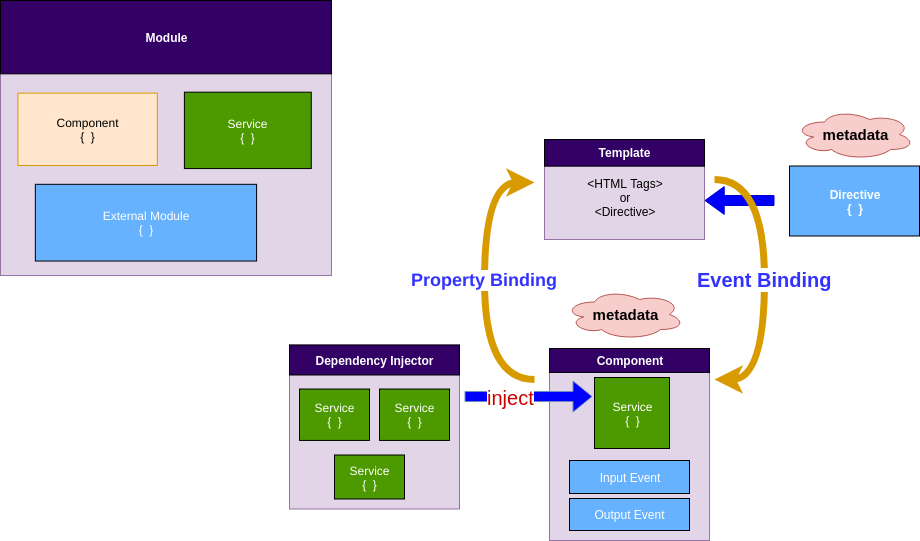

The diagram above was exported from draw.io. Its source (the exported page's mxGraphModel, read from the mxfile embedded in the PNG):
<mxGraphModel dx="1761" dy="1698" grid="1" gridSize="10" guides="1" tooltips="1" connect="1" arrows="1" fold="1" page="1" pageScale="1" pageWidth="827" pageHeight="1169" math="0" shadow="0">
  <root>
    <mxCell id="0" />
    <mxCell id="1" parent="0" />
    <UserObject label="" link="https://github.com/PhungXuanAnh/tech-note/blob/master/programming/angular/angular-architecture.md#3-templates" id="MmvmEQxsFDqSSQjI8FxC-19">
      <mxCell style="group" parent="1" vertex="1" connectable="0">
        <mxGeometry x="480" y="40" width="160" height="100" as="geometry" />
      </mxCell>
    </UserObject>
    <UserObject label="&lt;br&gt;&amp;lt;HTML Tags&amp;gt;&lt;br&gt;or&lt;br&gt;&amp;lt;Directive&amp;gt;" link="https://docs.google.com/document/d/11PPDDMY02Gh3UttTs29FUo-newdiyiQGDJOYrd6iRDM/edit#heading=h.220n5zbue4t3" id="MmvmEQxsFDqSSQjI8FxC-20">
      <mxCell style="rounded=0;whiteSpace=wrap;html=1;fillColor=#e1d5e7;strokeColor=#9673a6;" parent="MmvmEQxsFDqSSQjI8FxC-19" vertex="1">
        <mxGeometry width="160" height="100" as="geometry" />
      </mxCell>
    </UserObject>
    <mxCell id="MmvmEQxsFDqSSQjI8FxC-21" value="&lt;b&gt;Template&lt;br&gt;&lt;/b&gt;" style="rounded=0;whiteSpace=wrap;html=1;fillColor=#330066;fontColor=#FFFFFF;" parent="MmvmEQxsFDqSSQjI8FxC-19" vertex="1">
      <mxGeometry width="160" height="26.666666666666664" as="geometry" />
    </mxCell>
    <UserObject label="&lt;b&gt;Directive&lt;br&gt;{&amp;nbsp; }&lt;br&gt;&lt;/b&gt;" link="https://github.com/PhungXuanAnh/tech-note/blob/master/programming/angular/angular-architecture.md#6-directives" id="MmvmEQxsFDqSSQjI8FxC-33">
      <mxCell style="rounded=0;whiteSpace=wrap;html=1;fillColor=#66B2FF;fontColor=#FFFFFF;" parent="1" vertex="1">
        <mxGeometry x="725" y="66.5" width="130" height="70" as="geometry" />
      </mxCell>
    </UserObject>
    <UserObject label="" link="https://github.com/PhungXuanAnh/tech-note/blob/master/programming/angular/angular-architecture.md#2-components" id="MmvmEQxsFDqSSQjI8FxC-36">
      <mxCell style="group" parent="1" vertex="1" connectable="0">
        <mxGeometry x="485" y="249" width="160" height="192" as="geometry" />
      </mxCell>
    </UserObject>
    <mxCell id="MmvmEQxsFDqSSQjI8FxC-16" value="" style="group" parent="MmvmEQxsFDqSSQjI8FxC-36" vertex="1" connectable="0">
      <mxGeometry width="160" height="192" as="geometry" />
    </mxCell>
    <mxCell id="MmvmEQxsFDqSSQjI8FxC-17" value="" style="rounded=0;whiteSpace=wrap;html=1;fillColor=#e1d5e7;strokeColor=#9673a6;" parent="MmvmEQxsFDqSSQjI8FxC-16" vertex="1">
      <mxGeometry width="160" height="192" as="geometry" />
    </mxCell>
    <mxCell id="MmvmEQxsFDqSSQjI8FxC-18" value="&lt;font color=&quot;#ffffff&quot;&gt;&lt;b&gt;Component&lt;/b&gt;&lt;/font&gt;" style="rounded=0;whiteSpace=wrap;html=1;fillColor=#330066;" parent="MmvmEQxsFDqSSQjI8FxC-16" vertex="1">
      <mxGeometry width="160" height="24" as="geometry" />
    </mxCell>
    <UserObject label="Service&lt;br&gt;{&amp;nbsp; }" link="https://github.com/PhungXuanAnh/tech-note/blob/master/programming/angular/angular-architecture.md#7-services" id="MmvmEQxsFDqSSQjI8FxC-24">
      <mxCell style="rounded=0;whiteSpace=wrap;html=1;fillColor=#4D9900;fontColor=#FFFFFF;" parent="MmvmEQxsFDqSSQjI8FxC-16" vertex="1">
        <mxGeometry x="45" y="29" width="75" height="71" as="geometry" />
      </mxCell>
    </UserObject>
    <mxCell id="MmvmEQxsFDqSSQjI8FxC-31" value="Input Event" style="rounded=0;whiteSpace=wrap;html=1;fillColor=#66B2FF;fontColor=#FFFFFF;" parent="MmvmEQxsFDqSSQjI8FxC-16" vertex="1">
      <mxGeometry x="20" y="112" width="120" height="33" as="geometry" />
    </mxCell>
    <mxCell id="MmvmEQxsFDqSSQjI8FxC-32" value="Output Event" style="rounded=0;whiteSpace=wrap;html=1;fillColor=#66B2FF;fontColor=#FFFFFF;" parent="MmvmEQxsFDqSSQjI8FxC-16" vertex="1">
      <mxGeometry x="20" y="150" width="120" height="32" as="geometry" />
    </mxCell>
    <UserObject label="" link="https://github.com/PhungXuanAnh/tech-note/blob/master/programming/angular/angular-architecture.md#8-dependency-injection" id="MmvmEQxsFDqSSQjI8FxC-39">
      <mxCell style="group" parent="1" vertex="1" connectable="0">
        <mxGeometry x="220" y="240" width="170" height="164" as="geometry" />
      </mxCell>
    </UserObject>
    <mxCell id="MmvmEQxsFDqSSQjI8FxC-38" value="" style="group" parent="MmvmEQxsFDqSSQjI8FxC-39" vertex="1" connectable="0">
      <mxGeometry x="5" y="5.5" width="170" height="164" as="geometry" />
    </mxCell>
    <mxCell id="MmvmEQxsFDqSSQjI8FxC-13" value="" style="group;fontColor=#FFFFFF;" parent="MmvmEQxsFDqSSQjI8FxC-38" vertex="1" connectable="0">
      <mxGeometry width="170" height="164" as="geometry" />
    </mxCell>
    <mxCell id="MmvmEQxsFDqSSQjI8FxC-14" value="" style="rounded=0;whiteSpace=wrap;html=1;fillColor=#e1d5e7;strokeColor=#9673a6;" parent="MmvmEQxsFDqSSQjI8FxC-13" vertex="1">
      <mxGeometry width="170" height="164" as="geometry" />
    </mxCell>
    <mxCell id="MmvmEQxsFDqSSQjI8FxC-37" value="" style="group" parent="MmvmEQxsFDqSSQjI8FxC-13" vertex="1" connectable="0">
      <mxGeometry width="170" height="95.42666666666666" as="geometry" />
    </mxCell>
    <mxCell id="MmvmEQxsFDqSSQjI8FxC-15" value="&lt;b&gt;Dependency Injector&lt;/b&gt;" style="rounded=0;whiteSpace=wrap;html=1;fillColor=#330066;fontColor=#FFFFFF;" parent="MmvmEQxsFDqSSQjI8FxC-37" vertex="1">
      <mxGeometry width="170" height="30" as="geometry" />
    </mxCell>
    <UserObject label="Service&lt;br&gt;{&amp;nbsp; }" link="https://github.com/PhungXuanAnh/tech-note/blob/master/programming/angular/angular-architecture.md#7-services" id="MmvmEQxsFDqSSQjI8FxC-27">
      <mxCell style="rounded=0;whiteSpace=wrap;html=1;fillColor=#4D9900;fontColor=#FFFFFF;" parent="MmvmEQxsFDqSSQjI8FxC-37" vertex="1">
        <mxGeometry x="10" y="44.04" width="70" height="51.38666666666666" as="geometry" />
      </mxCell>
    </UserObject>
    <UserObject label="Service&lt;br&gt;{&amp;nbsp; }" link="https://github.com/PhungXuanAnh/tech-note/blob/master/programming/angular/angular-architecture.md#7-services" id="MmvmEQxsFDqSSQjI8FxC-26">
      <mxCell style="rounded=0;whiteSpace=wrap;html=1;fillColor=#4D9900;fontColor=#FFFFFF;" parent="MmvmEQxsFDqSSQjI8FxC-37" vertex="1">
        <mxGeometry x="90" y="44.04" width="70" height="51.38666666666666" as="geometry" />
      </mxCell>
    </UserObject>
    <UserObject label="Service&lt;br&gt;{&amp;nbsp; }" link="https://github.com/PhungXuanAnh/tech-note/blob/master/programming/angular/angular-architecture.md#7-services" id="MmvmEQxsFDqSSQjI8FxC-25">
      <mxCell style="rounded=0;whiteSpace=wrap;html=1;fillColor=#4D9900;fontColor=#FFFFFF;" parent="MmvmEQxsFDqSSQjI8FxC-38" vertex="1">
        <mxGeometry x="45" y="110" width="70" height="44" as="geometry" />
      </mxCell>
    </UserObject>
    <mxCell id="MmvmEQxsFDqSSQjI8FxC-40" value="" style="shape=flexArrow;endArrow=classic;html=1;fontColor=#FFFFFF;fillColor=#0000FF;strokeColor=#6c8ebf;" parent="1" edge="1">
      <mxGeometry width="50" height="50" relative="1" as="geometry">
        <mxPoint x="400" y="297" as="sourcePoint" />
        <mxPoint x="528" y="297" as="targetPoint" />
      </mxGeometry>
    </mxCell>
    <mxCell id="owMlFmyERxuPwZZv0yVm-1" value="inject" style="text;html=1;resizable=0;points=[];align=center;verticalAlign=middle;labelBackgroundColor=#ffffff;fontSize=20;fontColor=#CC0000;" parent="MmvmEQxsFDqSSQjI8FxC-40" vertex="1" connectable="0">
      <mxGeometry x="-0.2871" relative="1" as="geometry">
        <mxPoint as="offset" />
      </mxGeometry>
    </mxCell>
    <mxCell id="MmvmEQxsFDqSSQjI8FxC-41" value="&lt;font color=&quot;#3333ff&quot; style=&quot;font-size: 18px;&quot;&gt;&lt;b style=&quot;font-size: 18px;&quot;&gt;Property Binding&lt;/b&gt;&lt;/font&gt;" style="endArrow=classic;html=1;fontColor=#FFFFFF;edgeStyle=orthogonalEdgeStyle;curved=1;fillColor=#ffe6cc;strokeColor=#d79b00;strokeWidth=7;fontSize=18;" parent="1" edge="1">
      <mxGeometry width="50" height="50" relative="1" as="geometry">
        <mxPoint x="470" y="280" as="sourcePoint" />
        <mxPoint x="470" y="83" as="targetPoint" />
        <Array as="points">
          <mxPoint x="420" y="280" />
          <mxPoint x="420" y="83" />
        </Array>
      </mxGeometry>
    </mxCell>
    <mxCell id="MmvmEQxsFDqSSQjI8FxC-43" value="" style="shape=flexArrow;endArrow=classic;html=1;fontColor=#FFFFFF;fillColor=#0000FF;strokeColor=#0000CC;endWidth=16.774193548387096;endSize=6.07258064516129;entryX=1;entryY=0.61;entryDx=0;entryDy=0;entryPerimeter=0;" parent="1" target="MmvmEQxsFDqSSQjI8FxC-20" edge="1">
      <mxGeometry width="50" height="50" relative="1" as="geometry">
        <mxPoint x="710" y="101" as="sourcePoint" />
        <mxPoint x="650" y="101" as="targetPoint" />
      </mxGeometry>
    </mxCell>
    <mxCell id="MmvmEQxsFDqSSQjI8FxC-42" value="&lt;font color=&quot;#3333ff&quot; style=&quot;font-size: 20px;&quot;&gt;&lt;b style=&quot;font-size: 20px;&quot;&gt;Event Binding&lt;/b&gt;&lt;/font&gt;" style="endArrow=classic;html=1;fontColor=#FFFFFF;edgeStyle=orthogonalEdgeStyle;curved=1;fillColor=#ffe6cc;strokeColor=#d79b00;strokeWidth=7;fontSize=20;" parent="1" edge="1">
      <mxGeometry width="50" height="50" relative="1" as="geometry">
        <mxPoint x="650" y="80" as="sourcePoint" />
        <mxPoint x="650" y="280" as="targetPoint" />
        <Array as="points">
          <mxPoint x="700" y="80" />
          <mxPoint x="700" y="280" />
        </Array>
      </mxGeometry>
    </mxCell>
    <UserObject label="&lt;font style=&quot;font-size: 15px&quot;&gt;&lt;b&gt;metadata&lt;/b&gt;&lt;/font&gt;" link="https://github.com/PhungXuanAnh/tech-note/blob/master/programming/angular/angular-architecture.md#5-metadata" id="MmvmEQxsFDqSSQjI8FxC-44">
      <mxCell style="ellipse;shape=cloud;whiteSpace=wrap;html=1;fillColor=#f8cecc;strokeColor=#b85450;" parent="1" vertex="1">
        <mxGeometry x="500" y="190" width="120" height="50" as="geometry" />
      </mxCell>
    </UserObject>
    <UserObject label="&lt;font style=&quot;font-size: 15px&quot;&gt;&lt;b&gt;metadata&lt;/b&gt;&lt;/font&gt;" link="https://github.com/PhungXuanAnh/tech-note/blob/master/programming/angular/angular-architecture.md#5-metadata" id="MmvmEQxsFDqSSQjI8FxC-45">
      <mxCell style="ellipse;shape=cloud;whiteSpace=wrap;html=1;fillColor=#f8cecc;strokeColor=#b85450;" parent="1" vertex="1">
        <mxGeometry x="730" y="10" width="120" height="50" as="geometry" />
      </mxCell>
    </UserObject>
    <UserObject label="" link="https://github.com/PhungXuanAnh/tech-note/blob/master/programming/angular/angular-architecture.md#1-module" id="MmvmEQxsFDqSSQjI8FxC-46">
      <mxCell style="group" parent="1" vertex="1" connectable="0">
        <mxGeometry x="-64" y="-99" width="331" height="275" as="geometry" />
      </mxCell>
    </UserObject>
    <mxCell id="MmvmEQxsFDqSSQjI8FxC-12" value="" style="group" parent="MmvmEQxsFDqSSQjI8FxC-46" vertex="1" connectable="0">
      <mxGeometry width="330.99999999999994" height="275.00000000000006" as="geometry" />
    </mxCell>
    <mxCell id="MmvmEQxsFDqSSQjI8FxC-10" value="" style="rounded=0;whiteSpace=wrap;html=1;fillColor=#e1d5e7;strokeColor=#9673a6;" parent="MmvmEQxsFDqSSQjI8FxC-12" vertex="1">
      <mxGeometry width="330.99999999999994" height="275.00000000000006" as="geometry" />
    </mxCell>
    <mxCell id="MmvmEQxsFDqSSQjI8FxC-11" value="&lt;font color=&quot;#ffffff&quot;&gt;Module&lt;/font&gt;" style="rounded=0;whiteSpace=wrap;html=1;fillColor=#330066;fontStyle=1" parent="MmvmEQxsFDqSSQjI8FxC-12" vertex="1">
      <mxGeometry width="330.99999999999994" height="73.33333333333334" as="geometry" />
    </mxCell>
    <mxCell id="MmvmEQxsFDqSSQjI8FxC-28" value="Service&lt;br&gt;{&amp;nbsp; }" style="rounded=0;whiteSpace=wrap;html=1;fillColor=#4D9900;fontColor=#FFFFFF;" parent="MmvmEQxsFDqSSQjI8FxC-12" vertex="1">
      <mxGeometry x="183.88888888888886" y="91.66666666666669" width="126.88333333333331" height="76.38888888888891" as="geometry" />
    </mxCell>
    <mxCell id="MmvmEQxsFDqSSQjI8FxC-30" value="External Module&lt;br&gt;{&amp;nbsp; }" style="rounded=0;whiteSpace=wrap;html=1;fillColor=#66B2FF;fontColor=#FFFFFF;" parent="MmvmEQxsFDqSSQjI8FxC-12" vertex="1">
      <mxGeometry x="34.84210526315789" y="183.81578947368425" width="221.2473684210526" height="76.71052631578948" as="geometry" />
    </mxCell>
    <mxCell id="MmvmEQxsFDqSSQjI8FxC-29" value="Component&lt;br&gt;{&amp;nbsp; }" style="rounded=0;whiteSpace=wrap;html=1;fillColor=#ffe6cc;strokeColor=#d79b00;" parent="MmvmEQxsFDqSSQjI8FxC-46" vertex="1">
      <mxGeometry x="17.421052631578945" y="92.63157894736844" width="139.36842105263156" height="72.36842105263159" as="geometry" />
    </mxCell>
  </root>
</mxGraphModel>